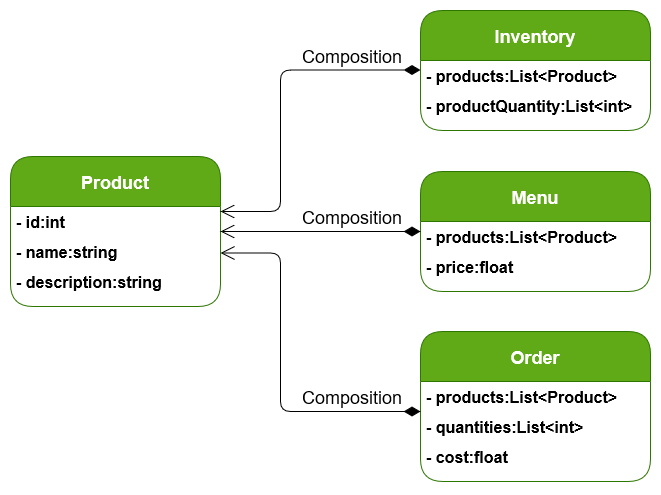

The diagram above was exported from draw.io. Its source (the exported page's mxGraphModel, read from the mxfile embedded in the PNG):
<mxGraphModel dx="1038" dy="547" grid="1" gridSize="10" guides="1" tooltips="1" connect="1" arrows="1" fold="1" page="1" pageScale="1" pageWidth="850" pageHeight="1100" math="0" shadow="0">
  <root>
    <mxCell id="0" />
    <mxCell id="1" parent="0" />
    <mxCell id="GejDHJEJCA405tjjvEi4-5" value="Product" style="swimlane;fontStyle=1;childLayout=stackLayout;horizontal=1;startSize=50;horizontalStack=0;resizeParent=1;resizeParentMax=0;resizeLast=0;collapsible=1;marginBottom=0;fontSize=18;fillColor=#60a917;strokeColor=#2D7600;fontColor=#ffffff;swimlaneFillColor=#ffffff;rounded=1;swimlaneLine=1;glass=0;shadow=0;sketch=0;" vertex="1" parent="1">
      <mxGeometry x="70" y="385" width="210" height="150" as="geometry" />
    </mxCell>
    <mxCell id="GejDHJEJCA405tjjvEi4-6" value="- id:int" style="text;strokeColor=none;fillColor=none;align=left;verticalAlign=top;spacingLeft=4;spacingRight=4;overflow=hidden;rotatable=0;points=[[0,0.5],[1,0.5]];portConstraint=eastwest;fontStyle=1;fontSize=16;" vertex="1" parent="GejDHJEJCA405tjjvEi4-5">
      <mxGeometry y="50" width="210" height="30" as="geometry" />
    </mxCell>
    <mxCell id="GejDHJEJCA405tjjvEi4-7" value="- name:string" style="text;align=left;verticalAlign=top;spacingLeft=4;spacingRight=4;overflow=hidden;rotatable=0;points=[[0,0.5],[1,0.5]];portConstraint=eastwest;fontStyle=1;fontSize=16;" vertex="1" parent="GejDHJEJCA405tjjvEi4-5">
      <mxGeometry y="80" width="210" height="30" as="geometry" />
    </mxCell>
    <mxCell id="GejDHJEJCA405tjjvEi4-8" value="- description:string" style="text;strokeColor=none;fillColor=none;align=left;verticalAlign=top;spacingLeft=4;spacingRight=4;overflow=hidden;rotatable=0;points=[[0,0.5],[1,0.5]];portConstraint=eastwest;fontStyle=1;fontSize=16;" vertex="1" parent="GejDHJEJCA405tjjvEi4-5">
      <mxGeometry y="110" width="210" height="40" as="geometry" />
    </mxCell>
    <mxCell id="GejDHJEJCA405tjjvEi4-15" value="Inventory" style="swimlane;fontStyle=1;childLayout=stackLayout;horizontal=1;startSize=50;horizontalStack=0;resizeParent=1;resizeParentMax=0;resizeLast=0;collapsible=1;marginBottom=0;fontSize=18;fillColor=#60a917;strokeColor=#2D7600;fontColor=#ffffff;swimlaneFillColor=#ffffff;rounded=1;swimlaneLine=1;glass=0;shadow=0;sketch=0;" vertex="1" parent="1">
      <mxGeometry x="480" y="239" width="230" height="120" as="geometry" />
    </mxCell>
    <mxCell id="GejDHJEJCA405tjjvEi4-16" value="- products:List&lt;Product&gt;" style="text;strokeColor=none;fillColor=none;align=left;verticalAlign=top;spacingLeft=4;spacingRight=4;overflow=hidden;rotatable=0;points=[[0,0.5],[1,0.5]];portConstraint=eastwest;fontStyle=1;fontSize=16;" vertex="1" parent="GejDHJEJCA405tjjvEi4-15">
      <mxGeometry y="50" width="230" height="30" as="geometry" />
    </mxCell>
    <mxCell id="GejDHJEJCA405tjjvEi4-17" value="- productQuantity:List&lt;int&gt;" style="text;align=left;verticalAlign=top;spacingLeft=4;spacingRight=4;overflow=hidden;rotatable=0;points=[[0,0.5],[1,0.5]];portConstraint=eastwest;fontStyle=1;fontSize=16;" vertex="1" parent="GejDHJEJCA405tjjvEi4-15">
      <mxGeometry y="80" width="230" height="40" as="geometry" />
    </mxCell>
    <mxCell id="GejDHJEJCA405tjjvEi4-25" value="Composition" style="endArrow=open;html=1;endSize=12;startArrow=diamondThin;startSize=14;startFill=1;edgeStyle=orthogonalEdgeStyle;align=left;verticalAlign=bottom;fontSize=18;" edge="1" parent="1">
      <mxGeometry x="-0.2972" relative="1" as="geometry">
        <mxPoint x="480" y="298.5" as="sourcePoint" />
        <mxPoint x="280" y="440" as="targetPoint" />
        <Array as="points">
          <mxPoint x="340" y="299" />
          <mxPoint x="340" y="440" />
        </Array>
        <mxPoint as="offset" />
      </mxGeometry>
    </mxCell>
    <mxCell id="GejDHJEJCA405tjjvEi4-27" value="Menu" style="swimlane;fontStyle=1;childLayout=stackLayout;horizontal=1;startSize=50;horizontalStack=0;resizeParent=1;resizeParentMax=0;resizeLast=0;collapsible=1;marginBottom=0;fontSize=18;fillColor=#60a917;strokeColor=#2D7600;fontColor=#ffffff;swimlaneFillColor=#ffffff;rounded=1;swimlaneLine=1;glass=0;shadow=0;sketch=0;" vertex="1" parent="1">
      <mxGeometry x="480" y="400" width="230" height="120" as="geometry" />
    </mxCell>
    <mxCell id="GejDHJEJCA405tjjvEi4-31" value="- products:List&lt;Product&gt;" style="text;strokeColor=none;fillColor=none;align=left;verticalAlign=top;spacingLeft=4;spacingRight=4;overflow=hidden;rotatable=0;points=[[0,0.5],[1,0.5]];portConstraint=eastwest;fontStyle=1;fontSize=16;" vertex="1" parent="GejDHJEJCA405tjjvEi4-27">
      <mxGeometry y="50" width="230" height="30" as="geometry" />
    </mxCell>
    <mxCell id="GejDHJEJCA405tjjvEi4-29" value="- price:float" style="text;align=left;verticalAlign=top;spacingLeft=4;spacingRight=4;overflow=hidden;rotatable=0;points=[[0,0.5],[1,0.5]];portConstraint=eastwest;fontStyle=1;fontSize=16;" vertex="1" parent="GejDHJEJCA405tjjvEi4-27">
      <mxGeometry y="80" width="230" height="40" as="geometry" />
    </mxCell>
    <mxCell id="GejDHJEJCA405tjjvEi4-32" value="Composition" style="endArrow=open;html=1;endSize=12;startArrow=diamondThin;startSize=14;startFill=1;edgeStyle=orthogonalEdgeStyle;align=left;verticalAlign=bottom;fontSize=18;" edge="1" parent="1">
      <mxGeometry x="0.2" relative="1" as="geometry">
        <mxPoint x="480" y="459.5" as="sourcePoint" />
        <mxPoint x="280" y="460" as="targetPoint" />
        <Array as="points">
          <mxPoint x="280" y="460" />
        </Array>
        <mxPoint as="offset" />
      </mxGeometry>
    </mxCell>
    <mxCell id="GejDHJEJCA405tjjvEi4-33" value="Order" style="swimlane;fontStyle=1;childLayout=stackLayout;horizontal=1;startSize=50;horizontalStack=0;resizeParent=1;resizeParentMax=0;resizeLast=0;collapsible=1;marginBottom=0;fontSize=18;fillColor=#60a917;strokeColor=#2D7600;fontColor=#ffffff;swimlaneFillColor=#ffffff;rounded=1;swimlaneLine=1;glass=0;shadow=0;sketch=0;" vertex="1" parent="1">
      <mxGeometry x="480" y="560" width="230" height="150" as="geometry" />
    </mxCell>
    <mxCell id="GejDHJEJCA405tjjvEi4-34" value="- products:List&lt;Product&gt;" style="text;strokeColor=none;fillColor=none;align=left;verticalAlign=top;spacingLeft=4;spacingRight=4;overflow=hidden;rotatable=0;points=[[0,0.5],[1,0.5]];portConstraint=eastwest;fontStyle=1;fontSize=16;" vertex="1" parent="GejDHJEJCA405tjjvEi4-33">
      <mxGeometry y="50" width="230" height="30" as="geometry" />
    </mxCell>
    <mxCell id="GejDHJEJCA405tjjvEi4-35" value="- quantities:List&lt;int&gt;" style="text;align=left;verticalAlign=top;spacingLeft=4;spacingRight=4;overflow=hidden;rotatable=0;points=[[0,0.5],[1,0.5]];portConstraint=eastwest;fontStyle=1;fontSize=16;" vertex="1" parent="GejDHJEJCA405tjjvEi4-33">
      <mxGeometry y="80" width="230" height="30" as="geometry" />
    </mxCell>
    <mxCell id="GejDHJEJCA405tjjvEi4-36" value="- cost:float" style="text;align=left;verticalAlign=top;spacingLeft=4;spacingRight=4;overflow=hidden;rotatable=0;points=[[0,0.5],[1,0.5]];portConstraint=eastwest;fontStyle=1;fontSize=16;" vertex="1" parent="GejDHJEJCA405tjjvEi4-33">
      <mxGeometry y="110" width="230" height="40" as="geometry" />
    </mxCell>
    <mxCell id="GejDHJEJCA405tjjvEi4-37" value="Composition" style="endArrow=open;html=1;endSize=12;startArrow=diamondThin;startSize=14;startFill=1;edgeStyle=orthogonalEdgeStyle;align=left;verticalAlign=bottom;fontSize=18;" edge="1" parent="1">
      <mxGeometry x="-0.3305" relative="1" as="geometry">
        <mxPoint x="480" y="640" as="sourcePoint" />
        <mxPoint x="280" y="481.5" as="targetPoint" />
        <Array as="points">
          <mxPoint x="340" y="640" />
          <mxPoint x="340" y="482" />
        </Array>
        <mxPoint as="offset" />
      </mxGeometry>
    </mxCell>
  </root>
</mxGraphModel>